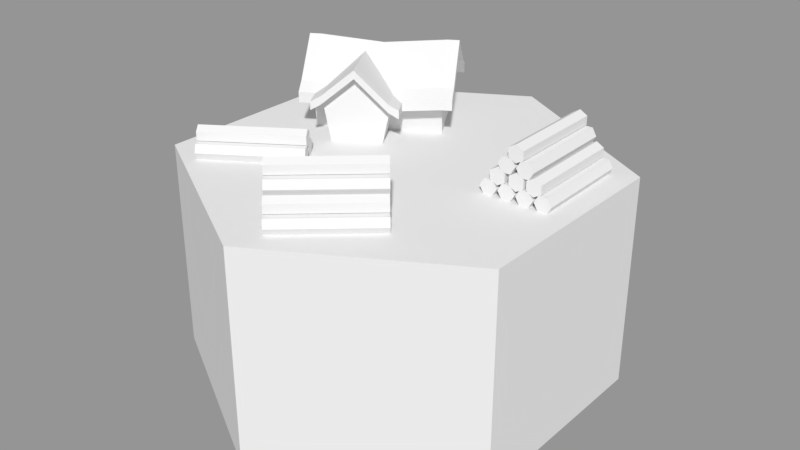 # Source: woodcutter01.blend  (saved by Blender 2.79.0; exported with 4.5.12 LTS)
import bpy
from mathutils import Matrix  # noqa: F401  (used for matrix-valued properties, if any)

bpy.ops.wm.read_factory_settings(use_empty=True)
scene = bpy.context.scene
scene.name = 'Scene'

# ---- collections
col_collection_1 = bpy.data.collections.new('Collection 1'); scene.collection.children.link(col_collection_1)

# ---- materials (node trees are filled in below, after node groups)
mat_top_002 = bpy.data.materials.new('Top.002')
mat_top_002.alpha_threshold = 0.0
mat_top_002.use_transparent_shadow = False
mat_top_002.roughness = 0.5
mat_base_002 = bpy.data.materials.new('Base.002')
mat_base_002.alpha_threshold = 0.0
mat_base_002.use_transparent_shadow = False
mat_base_002.roughness = 0.5
mat_walls_002 = bpy.data.materials.new('Walls.002')
mat_walls_002.alpha_threshold = 0.0
mat_walls_002.use_transparent_shadow = False
mat_walls_002.roughness = 0.5
mat_roof_001 = bpy.data.materials.new('Roof.001')
mat_roof_001.alpha_threshold = 0.0
mat_roof_001.use_transparent_shadow = False
mat_roof_001.roughness = 0.5
mat_wood_001 = bpy.data.materials.new('Wood.001')
mat_wood_001.alpha_threshold = 0.0
mat_wood_001.use_transparent_shadow = False
mat_wood_001.roughness = 0.5
mat_road_001 = bpy.data.materials.new('Road.001')
mat_road_001.alpha_threshold = 0.0
mat_road_001.use_transparent_shadow = False
mat_road_001.roughness = 0.5
mat_walls = bpy.data.materials.new('Walls')
mat_walls.alpha_threshold = 0.0
mat_walls.use_transparent_shadow = False
mat_walls.roughness = 0.5
mat_roofs = bpy.data.materials.new('Roofs')
mat_roofs.alpha_threshold = 0.0
mat_roofs.use_transparent_shadow = False
mat_roofs.roughness = 0.5
mat_top = bpy.data.materials.new('Top')
mat_top.alpha_threshold = 0.0
mat_top.use_transparent_shadow = False
mat_top.roughness = 0.5
mat_base = bpy.data.materials.new('Base')
mat_base.alpha_threshold = 0.0
mat_base.use_transparent_shadow = False
mat_base.roughness = 0.5

# ---- material node trees

# ---- meshes
me_cylinder_000 = bpy.data.meshes.new('Cylinder.000')
me_cylinder_000.from_pydata([(0.2306, -0.01731, 0.2489), (0.2267, 0.2188, 0.2489), (0.2506, -0.01698, 0.2489), (0.2467, 0.2192, 0.2489), (0.2606, -0.01681, 0.2662), (0.2567, 0.2193, 0.2662), (0.2506, -0.01698, 0.2835), (0.2467, 0.2192, 0.2835), (0.2306, -0.01731, 0.2835), (0.2267, 0.2188, 0.2835), (0.2206, -0.01747, 0.2662), (0.2167, 0.2187, 0.2662), (0.2732, -0.0166, 0.2489), (0.2693, 0.2195, 0.2489), (0.2932, -0.01627, 0.2489), (0.2893, 0.2199, 0.2489), (0.3032, -0.0161, 0.2662), (0.2993, 0.22, 0.2662), (0.2932, -0.01627, 0.2835), (0.2893, 0.2199, 0.2835), (0.2732, -0.0166, 0.2835), (0.2693, 0.2195, 0.2835), (0.2632, -0.01677, 0.2662), (0.2593, 0.2194, 0.2662), (0.2613, -0.0168, 0.2757), (0.2574, 0.2193, 0.2757), (0.2787, -0.01651, 0.2857), (0.2747, 0.2196, 0.2857), (0.2787, -0.01651, 0.3057), (0.2747, 0.2196, 0.3057), (0.2613, -0.0168, 0.3157), (0.2574, 0.2193, 0.3157), (0.244, -0.01709, 0.3057), (0.2401, 0.2191, 0.3057), (0.244, -0.01709, 0.2857), (0.2401, 0.2191, 0.2857), (0.316, -0.01731, 0.2489), (0.312, 0.2188, 0.2489), (0.336, -0.01698, 0.2489), (0.332, 0.2192, 0.2489), (0.346, -0.01681, 0.2662), (0.342, 0.2193, 0.2662), (0.336, -0.01698, 0.2835), (0.332, 0.2192, 0.2835), (0.316, -0.01731, 0.2835), (0.312, 0.2188, 0.2835), (0.306, -0.01747, 0.2662), (0.302, 0.2187, 0.2662), (0.3586, -0.0166, 0.2489), (0.3547, 0.2195, 0.2489), (0.3786, -0.01627, 0.2489), (0.3747, 0.2199, 0.2489), (0.3886, -0.0161, 0.2662), (0.3847, 0.22, 0.2662), (0.3786, -0.01627, 0.2835), (0.3747, 0.2199, 0.2835), (0.3586, -0.0166, 0.2835), (0.3547, 0.2195, 0.2835), (0.3486, -0.01677, 0.2662), (0.3447, 0.2194, 0.2662), (0.3467, -0.0168, 0.2757), (0.3428, 0.2193, 0.2757), (0.364, -0.01651, 0.2857), (0.3601, 0.2196, 0.2857), (0.364, -0.01651, 0.3057), (0.3601, 0.2196, 0.3057), (0.3467, -0.0168, 0.3157), (0.3428, 0.2193, 0.3157), (0.3294, -0.01709, 0.3057), (0.3254, 0.2191, 0.3057), (0.3294, -0.01709, 0.2857), (0.3254, 0.2191, 0.2857), (0.2716, -0.01731, 0.3078), (0.2677, 0.2188, 0.3078), (0.2916, -0.01698, 0.3078), (0.2877, 0.2192, 0.3078), (0.3016, -0.01681, 0.3251), (0.2977, 0.2193, 0.3251), (0.2916, -0.01698, 0.3424), (0.2877, 0.2192, 0.3424), (0.2716, -0.01731, 0.3424), (0.2677, 0.2188, 0.3424), (0.2616, -0.01747, 0.3251), (0.2577, 0.2187, 0.3251), (0.3142, -0.0166, 0.3078), (0.3103, 0.2195, 0.3078), (0.3342, -0.01627, 0.3078), (0.3303, 0.2199, 0.3078), (0.3442, -0.0161, 0.3251), (0.3403, 0.22, 0.3251), (0.3342, -0.01627, 0.3424), (0.3303, 0.2199, 0.3424), (0.3142, -0.0166, 0.3424), (0.3103, 0.2195, 0.3424), (0.3042, -0.01677, 0.3251), (0.3003, 0.2194, 0.3251), (0.3023, -0.0168, 0.3346), (0.2984, 0.2193, 0.3346), (0.3196, -0.01651, 0.3446), (0.3157, 0.2196, 0.3446), (0.3196, -0.01651, 0.3646), (0.3157, 0.2196, 0.3646), (0.3023, -0.0168, 0.3746), (0.2984, 0.2193, 0.3746), (0.285, -0.01709, 0.3646), (0.2811, 0.2191, 0.3646), (0.285, -0.01709, 0.3446), (0.2811, 0.2191, 0.3446), (0.3056, -0.0168, 0.2752), (0.3017, 0.2193, 0.2752), (0.3229, -0.01651, 0.2852), (0.319, 0.2196, 0.2852), (0.3229, -0.01651, 0.3052), (0.319, 0.2196, 0.3052), (0.3056, -0.0168, 0.3152), (0.3017, 0.2193, 0.3152), (0.2883, -0.01709, 0.3052), (0.2843, 0.2191, 0.3052), (0.2883, -0.01709, 0.2852), (0.2843, 0.2191, 0.2852), (-0.1396, -0.1412, 0.2502), (-0.3367, -0.2712, 0.2502), (-0.1506, -0.1245, 0.2502), (-0.3477, -0.2545, 0.2502), (-0.1561, -0.1161, 0.2676), (-0.3532, -0.2462, 0.2676), (-0.1506, -0.1245, 0.2849), (-0.3477, -0.2545, 0.2849), (-0.1396, -0.1412, 0.2849), (-0.3367, -0.2712, 0.2849), (-0.1341, -0.1495, 0.2676), (-0.3312, -0.2796, 0.2676), (-0.163, -0.1056, 0.2502), (-0.3602, -0.2357, 0.2502), (-0.1741, -0.08889, 0.2502), (-0.3712, -0.219, 0.2502), (-0.1796, -0.08054, 0.2676), (-0.3767, -0.2106, 0.2676), (-0.1741, -0.08889, 0.2849), (-0.3712, -0.219, 0.2849), (-0.163, -0.1056, 0.2849), (-0.3602, -0.2357, 0.2849), (-0.1575, -0.1139, 0.2676), (-0.3547, -0.244, 0.2676), (-0.1565, -0.1155, 0.2771), (-0.3536, -0.2456, 0.2771), (-0.166, -0.1011, 0.2871), (-0.3631, -0.2311, 0.2871), (-0.166, -0.1011, 0.3071), (-0.3631, -0.2311, 0.3071), (-0.1565, -0.1155, 0.3171), (-0.3536, -0.2456, 0.3171), (-0.1469, -0.13, 0.3071), (-0.3441, -0.2601, 0.3071), (-0.1469, -0.13, 0.2871), (-0.3441, -0.2601, 0.2871), (-0.0736, -0.3124, 0.2489), (0.1031, -0.1557, 0.2489), (-0.06034, -0.3274, 0.2489), (0.1164, -0.1707, 0.2489), (-0.0537, -0.3349, 0.2662), (0.123, -0.1782, 0.2662), (-0.06034, -0.3274, 0.2835), (0.1164, -0.1707, 0.2835), (-0.0736, -0.3124, 0.2835), (0.1031, -0.1557, 0.2835), (-0.08024, -0.3049, 0.2662), (0.09648, -0.1482, 0.2662), (-0.04532, -0.3443, 0.2489), (0.1314, -0.1876, 0.2489), (-0.03206, -0.3593, 0.2489), (0.1447, -0.2026, 0.2489), (-0.02542, -0.3668, 0.2662), (0.1513, -0.2101, 0.2662), (-0.03206, -0.3593, 0.2835), (0.1447, -0.2026, 0.2835), (-0.04532, -0.3443, 0.2835), (0.1314, -0.1876, 0.2835), (-0.05196, -0.3368, 0.2662), (0.1248, -0.1801, 0.2662), (-0.05323, -0.3354, 0.2757), (0.1235, -0.1787, 0.2757), (-0.04174, -0.3483, 0.2857), (0.135, -0.1917, 0.2857), (-0.04174, -0.3483, 0.3057), (0.135, -0.1917, 0.3057), (-0.05323, -0.3354, 0.3157), (0.1235, -0.1787, 0.3157), (-0.06472, -0.3224, 0.3057), (0.112, -0.1657, 0.3057), (-0.06472, -0.3224, 0.2857), (0.112, -0.1657, 0.2857), (-0.01805, -0.3772, 0.2489), (0.1587, -0.2205, 0.2489), (-0.004785, -0.3922, 0.2489), (0.1719, -0.2355, 0.2489), (0.001849, -0.3996, 0.2662), (0.1786, -0.243, 0.2662), (-0.004785, -0.3922, 0.2835), (0.1719, -0.2355, 0.2835), (-0.01805, -0.3772, 0.2835), (0.1587, -0.2205, 0.2835), (-0.02469, -0.3697, 0.2662), (0.152, -0.213, 0.2662), (0.01023, -0.4091, 0.2489), (0.1869, -0.2524, 0.2489), (0.02349, -0.4241, 0.2489), (0.2002, -0.2674, 0.2489), (0.03013, -0.4315, 0.2662), (0.2068, -0.2749, 0.2662), (0.02349, -0.4241, 0.2835), (0.2002, -0.2674, 0.2835), (0.01023, -0.4091, 0.2835), (0.1869, -0.2524, 0.2835), (0.003591, -0.4016, 0.2662), (0.1803, -0.2449, 0.2662), (0.002323, -0.4002, 0.2757), (0.179, -0.2435, 0.2757), (0.01381, -0.4131, 0.2857), (0.1905, -0.2565, 0.2857), (0.01381, -0.4131, 0.3057), (0.1905, -0.2565, 0.3057), (0.002323, -0.4002, 0.3157), (0.179, -0.2435, 0.3157), (-0.009168, -0.3872, 0.3057), (0.1675, -0.2305, 0.3057), (-0.009168, -0.3872, 0.2857), (0.1675, -0.2305, 0.2857), (-0.04692, -0.3435, 0.3078), (0.1298, -0.1868, 0.3078), (-0.03365, -0.3585, 0.3078), (0.1431, -0.2018, 0.3078), (-0.02702, -0.366, 0.3251), (0.1497, -0.2093, 0.3251), (-0.03365, -0.3585, 0.3424), (0.1431, -0.2018, 0.3424), (-0.04692, -0.3435, 0.3424), (0.1298, -0.1868, 0.3424), (-0.05356, -0.336, 0.3251), (0.1232, -0.1794, 0.3251), (-0.01864, -0.3754, 0.3078), (0.1581, -0.2187, 0.3078), (-0.005375, -0.3904, 0.3078), (0.1713, -0.2337, 0.3078), (0.001259, -0.3979, 0.3251), (0.178, -0.2412, 0.3251), (-0.005375, -0.3904, 0.3424), (0.1713, -0.2337, 0.3424), (-0.01864, -0.3754, 0.3424), (0.1581, -0.2187, 0.3424), (-0.02528, -0.3679, 0.3251), (0.1514, -0.2113, 0.3251), (-0.02655, -0.3665, 0.3346), (0.1502, -0.2098, 0.3346), (-0.01506, -0.3795, 0.3446), (0.1617, -0.2228, 0.3446), (-0.01506, -0.3795, 0.3646), (0.1617, -0.2228, 0.3646), (-0.02655, -0.3665, 0.3746), (0.1502, -0.2098, 0.3746), (-0.03804, -0.3535, 0.3646), (0.1387, -0.1969, 0.3646), (-0.03804, -0.3535, 0.3446), (0.1387, -0.1969, 0.3446), (-0.02443, -0.369, 0.2752), (0.1523, -0.2123, 0.2752), (-0.01294, -0.3819, 0.2852), (0.1638, -0.2253, 0.2852), (-0.01294, -0.3819, 0.3052), (0.1638, -0.2253, 0.3052), (-0.02443, -0.369, 0.3152), (0.1523, -0.2123, 0.3152), (-0.03592, -0.356, 0.3052), (0.1408, -0.1993, 0.3052), (-0.03592, -0.356, 0.2852), (0.1408, -0.1993, 0.2852), (-0.1854, -0.0139, 0.25), (-0.1996, -0.02287, 0.3426), (-0.08871, 0.04711, 0.25), (-0.0745, 0.05608, 0.3311), (-0.137, 0.0166, 0.25), (-0.137, 0.0166, 0.4044), (-0.1996, -0.02287, 0.3619), (-0.0745, 0.05608, 0.3504), (-0.137, 0.0166, 0.4236), (-0.2185, -0.03483, 0.3299), (-0.05555, 0.06804, 0.3184), (-0.2185, -0.03483, 0.3491), (-0.05555, 0.06804, 0.3376), (-0.1233, -0.005088, 0.4044), (-0.1859, -0.04456, 0.3426), (-0.06081, 0.03439, 0.3311), (-0.1233, -0.005088, 0.4236), (-0.1859, -0.04456, 0.3619), (-0.06081, 0.03439, 0.3504), (-0.04186, 0.04635, 0.3376), (-0.04186, 0.04635, 0.3184), (-0.2048, -0.05652, 0.3299), (-0.2048, -0.05652, 0.3491), (-0.2624, 0.1081, 0.25), (-0.2766, 0.09916, 0.3426), (-0.1657, 0.1691, 0.25), (-0.1515, 0.1781, 0.3311), (-0.2141, 0.1386, 0.25), (-0.2766, 0.09916, 0.3529), (-0.1515, 0.1781, 0.3413), (-0.2141, 0.1386, 0.4146), (-0.2955, 0.0872, 0.3208), (-0.1326, 0.1901, 0.3093), (-0.2955, 0.0872, 0.3401), (-0.1326, 0.1901, 0.3286), (-0.137, 0.0166, 0.25), (-0.2624, 0.1081, 0.25), (-0.1657, 0.1691, 0.25), (-0.2141, 0.1386, 0.25), (-0.02569, 0.1783, 0.25), (-0.0144, 0.1594, 0.3399), (-0.2719, 0.03147, 0.25), (-0.2606, 0.01254, 0.3399), (-0.1025, 0.3071, 0.25), (-0.1138, 0.3261, 0.3399), (-0.3487, 0.1603, 0.25), (-0.36, 0.1792, 0.3399), (-0.3103, 0.09589, 0.25), (-0.3103, 0.09589, 0.4182), (-0.06411, 0.2427, 0.25), (-0.06411, 0.2427, 0.4182), (-0.0144, 0.1594, 0.3643), (-0.2606, 0.01254, 0.3643), (-0.3103, 0.09589, 0.4427), (-0.36, 0.1792, 0.3643), (-0.1138, 0.3261, 0.3643), (-0.06411, 0.2427, 0.4427), (0.0006666, 0.1341, 0.3237), (-0.2455, -0.01272, 0.3237), (-0.3751, 0.2045, 0.3237), (-0.1289, 0.3513, 0.3237), (-0.3751, 0.2045, 0.3481), (0.0006666, 0.1341, 0.3481), (-0.2455, -0.01272, 0.3481), (-0.1289, 0.3513, 0.3481), (-0.3332, 0.08223, 0.4182), (-0.3829, 0.1656, 0.3399), (-0.04121, 0.2564, 0.4182), (0.008501, 0.173, 0.3399), (-0.2835, -0.00112, 0.3399), (-0.09092, 0.3397, 0.3399), (-0.3829, 0.1656, 0.3643), (-0.3332, 0.08223, 0.4427), (-0.04121, 0.2564, 0.4427), (0.008501, 0.173, 0.3643), (-0.2835, -0.00112, 0.3643), (-0.09092, 0.3397, 0.3643), (-0.398, 0.1908, 0.3237), (-0.398, 0.1908, 0.3481), (-0.106, 0.365, 0.3481), (-0.106, 0.365, 0.3237), (-0.2684, -0.02638, 0.3237), (-0.2684, -0.02638, 0.3481), (0.02357, 0.1478, 0.3237), (0.02357, 0.1478, 0.3481), (-0.1488, 0.1049, 0.25), (-0.1375, 0.08595, 0.3399), (-0.2256, 0.2337, 0.25), (-0.2369, 0.2526, 0.3399), (-0.1872, 0.1693, 0.25), (-0.1375, 0.08595, 0.3518), (-0.2369, 0.2526, 0.3518), (-0.1872, 0.1693, 0.4301), (-0.1224, 0.06068, 0.3111), (-0.252, 0.2779, 0.3111), (-0.1224, 0.06068, 0.3356), (-0.252, 0.2779, 0.3356), (-0.07057, 0.09183, 0.3166), (-0.07047, 0.09167, 0.3166), (-0.0811, 0.1085, 0.3346), (-0.07047, 0.09167, 0.3359), (-0.09885, 0.09465, 0.3311), (-0.09274, 0.07839, 0.3142), (-0.08972, 0.08019, 0.3311), (-0.09499, 0.1113, 0.3399), (-0.07701, 0.08777, 0.3402), (-0.0982, 0.09361, 0.3476), (-0.1316, 0.1151, 0.25), (-0.1557, 0.1166, 0.3805), (-0.112, 0.1011, 0.3544), (-0.1807, 0.08583, 0.25), (-0.1536, 0.1046, 0.25), (-0.2018, 0.07328, 0.25), (-0.2298, 0.05655, 0.25), (-0.2071, 0.1016, 0.25), (-0.2087, 0.1301, 0.4152), (-0.2133, 0.00648, 0.3204), (-0.2293, 0.03118, 0.3611), (-0.2295, 0.02461, 0.3584), (-0.2321, 0.02955, 0.3399), (-0.2168, 0.004413, 0.3426), (-0.2367, 0.0268, 0.3399), (-0.236, -0.007018, 0.3471), (-0.236, -0.007069, 0.3471), (-0.2536, 0.02074, 0.3258), (-0.236, -0.007069, 0.3278), (-0.2397, -0.001342, 0.3274), (-0.2517, 0.01781, 0.3399), (-0.2018, 0.07328, 0.25), (-0.1316, 0.1151, 0.25), (-0.1559, 0.1168, 0.25), (5.588e-09, 0.5, -0.25), (5.588e-09, 0.5, 0.25), (0.433, 0.25, -0.25), (0.433, 0.25, 0.25), (0.433, -0.25, -0.25), (0.433, -0.25, 0.25), (-5.029e-08, -0.5, -0.25), (-5.029e-08, -0.5, 0.25), (-0.433, -0.25, -0.25), (-0.433, -0.25, 0.25), (-0.433, 0.25, -0.25), (-0.433, 0.25, 0.25)], [(361, 383), (313, 361), (312, 389), (388, 314), (386, 311)], [(0, 1, 3, 2), (2, 3, 5, 4), (4, 5, 7, 6), (6, 7, 9, 8), (3, 1, 11, 9, 7, 5), (8, 9, 11, 10), (10, 11, 1, 0), (0, 2, 4, 6, 8, 10), (12, 13, 15, 14), (14, 15, 17, 16), (16, 17, 19, 18), (18, 19, 21, 20), (15, 13, 23, 21, 19, 17), (20, 21, 23, 22), (22, 23, 13, 12), (12, 14, 16, 18, 20, 22), (24, 25, 27, 26), (26, 27, 29, 28), (28, 29, 31, 30), (30, 31, 33, 32), (27, 25, 35, 33, 31, 29), (32, 33, 35, 34), (34, 35, 25, 24), (24, 26, 28, 30, 32, 34), (36, 37, 39, 38), (38, 39, 41, 40), (40, 41, 43, 42), (42, 43, 45, 44), (39, 37, 47, 45, 43, 41), (44, 45, 47, 46), (46, 47, 37, 36), (36, 38, 40, 42, 44, 46), (48, 49, 51, 50), (50, 51, 53, 52), (52, 53, 55, 54), (54, 55, 57, 56), (51, 49, 59, 57, 55, 53), (56, 57, 59, 58), (58, 59, 49, 48), (48, 50, 52, 54, 56, 58), (60, 61, 63, 62), (62, 63, 65, 64), (64, 65, 67, 66), (66, 67, 69, 68), (63, 61, 71, 69, 67, 65), (68, 69, 71, 70), (70, 71, 61, 60), (60, 62, 64, 66, 68, 70), (72, 73, 75, 74), (74, 75, 77, 76), (76, 77, 79, 78), (78, 79, 81, 80), (75, 73, 83, 81, 79, 77), (80, 81, 83, 82), (82, 83, 73, 72), (72, 74, 76, 78, 80, 82), (84, 85, 87, 86), (86, 87, 89, 88), (88, 89, 91, 90), (90, 91, 93, 92), (87, 85, 95, 93, 91, 89), (92, 93, 95, 94), (94, 95, 85, 84), (84, 86, 88, 90, 92, 94), (96, 97, 99, 98), (98, 99, 101, 100), (100, 101, 103, 102), (102, 103, 105, 104), (99, 97, 107, 105, 103, 101), (104, 105, 107, 106), (106, 107, 97, 96), (96, 98, 100, 102, 104, 106), (108, 109, 111, 110), (110, 111, 113, 112), (112, 113, 115, 114), (114, 115, 117, 116), (111, 109, 119, 117, 115, 113), (116, 117, 119, 118), (118, 119, 109, 108), (108, 110, 112, 114, 116, 118), (120, 121, 123, 122), (122, 123, 125, 124), (124, 125, 127, 126), (126, 127, 129, 128), (123, 121, 131, 129, 127, 125), (128, 129, 131, 130), (130, 131, 121, 120), (120, 122, 124, 126, 128, 130), (132, 133, 135, 134), (134, 135, 137, 136), (136, 137, 139, 138), (138, 139, 141, 140), (135, 133, 143, 141, 139, 137), (140, 141, 143, 142), (142, 143, 133, 132), (132, 134, 136, 138, 140, 142), (144, 145, 147, 146), (146, 147, 149, 148), (148, 149, 151, 150), (150, 151, 153, 152), (147, 145, 155, 153, 151, 149), (152, 153, 155, 154), (154, 155, 145, 144), (144, 146, 148, 150, 152, 154), (156, 157, 159, 158), (158, 159, 161, 160), (160, 161, 163, 162), (162, 163, 165, 164), (159, 157, 167, 165, 163, 161), (164, 165, 167, 166), (166, 167, 157, 156), (156, 158, 160, 162, 164, 166), (168, 169, 171, 170), (170, 171, 173, 172), (172, 173, 175, 174), (174, 175, 177, 176), (171, 169, 179, 177, 175, 173), (176, 177, 179, 178), (178, 179, 169, 168), (168, 170, 172, 174, 176, 178), (180, 181, 183, 182), (182, 183, 185, 184), (184, 185, 187, 186), (186, 187, 189, 188), (183, 181, 191, 189, 187, 185), (188, 189, 191, 190), (190, 191, 181, 180), (180, 182, 184, 186, 188, 190), (192, 193, 195, 194), (194, 195, 197, 196), (196, 197, 199, 198), (198, 199, 201, 200), (195, 193, 203, 201, 199, 197), (200, 201, 203, 202), (202, 203, 193, 192), (192, 194, 196, 198, 200, 202), (204, 205, 207, 206), (206, 207, 209, 208), (208, 209, 211, 210), (210, 211, 213, 212), (207, 205, 215, 213, 211, 209), (212, 213, 215, 214), (214, 215, 205, 204), (204, 206, 208, 210, 212, 214), (216, 217, 219, 218), (218, 219, 221, 220), (220, 221, 223, 222), (222, 223, 225, 224), (219, 217, 227, 225, 223, 221), (224, 225, 227, 226), (226, 227, 217, 216), (216, 218, 220, 222, 224, 226), (228, 229, 231, 230), (230, 231, 233, 232), (232, 233, 235, 234), (234, 235, 237, 236), (231, 229, 239, 237, 235, 233), (236, 237, 239, 238), (238, 239, 229, 228), (228, 230, 232, 234, 236, 238), (240, 241, 243, 242), (242, 243, 245, 244), (244, 245, 247, 246), (246, 247, 249, 248), (243, 241, 251, 249, 247, 245), (248, 249, 251, 250), (250, 251, 241, 240), (240, 242, 244, 246, 248, 250), (252, 253, 255, 254), (254, 255, 257, 256), (256, 257, 259, 258), (258, 259, 261, 260), (255, 253, 263, 261, 259, 257), (260, 261, 263, 262), (262, 263, 253, 252), (252, 254, 256, 258, 260, 262), (264, 265, 267, 266), (266, 267, 269, 268), (268, 269, 271, 270), (270, 271, 273, 272), (267, 265, 275, 273, 271, 269), (272, 273, 275, 274), (274, 275, 265, 264), (264, 266, 268, 270, 272, 274), (301, 302, 279, 278), (280, 281, 277, 276), (303, 301, 278, 280), (286, 288, 295, 296), (300, 277, 285, 307), (299, 303, 280, 276), (278, 279, 281, 280), (306, 304, 282, 284), (305, 306, 284, 283), (288, 283, 294, 295), (307, 285, 287, 309), (305, 283, 288, 310), (285, 277, 290, 297), (289, 291, 294, 292), (290, 289, 292, 293), (290, 293, 298, 297), (294, 291, 296, 295), (281, 279, 291, 289), (284, 282, 293, 292), (282, 287, 298, 293), (287, 285, 297, 298), (283, 284, 292, 294), (277, 281, 289, 290), (279, 286, 296, 291), (282, 304, 309, 287), (286, 308, 310, 288), (279, 302, 308, 286), (276, 277, 300, 299), (361, 362, 395, 389, 388, 386), (323, 324, 322, 321), (363, 364, 320, 319), (325, 326, 316, 315), (365, 363, 319, 325), (336, 340, 355, 356), (362, 380, 375, 373, 377, 378, 369), (361, 406, 365, 325, 315, 405), (319, 320, 326, 325), (317, 318, 324, 323), (368, 384, 385, 327, 332), (367, 368, 332, 331), (340, 331, 352, 355), (364, 322, 335, 370), (329, 330, 347, 348), (318, 334, 357, 345), (370, 335, 337, 372), (369, 378, 379, 374, 376, 381, 371), (367, 331, 340, 372), (324, 318, 345, 341), (366, 393, 394, 398, 371), (322, 324, 341, 342), (333, 316, 344, 359), (337, 335, 353, 354), (343, 346, 352, 349), (341, 345, 351, 348), (344, 343, 349, 350), (342, 341, 348, 347), (344, 350, 360, 359), (351, 345, 357, 358), (352, 346, 356, 355), (342, 347, 354, 353), (326, 320, 346, 343), (330, 337, 354, 347), (332, 327, 350, 349), (334, 339, 358, 357), (327, 338, 360, 350), (328, 329, 348, 351), (338, 333, 359, 360), (339, 328, 351, 358), (331, 332, 349, 352), (335, 322, 342, 353), (316, 326, 343, 344), (320, 336, 356, 346), (327, 385, 382, 381, 338), (330, 367, 372, 337), (334, 392, 396, 401, 399, 398, 339), (336, 370, 372, 340), (320, 364, 370, 336), (330, 329, 368, 367), (329, 328, 393, 391, 384, 368), (317, 323, 365, 314, 404, 389), (318, 403, 402, 397, 395, 392, 334), (323, 321, 363, 365), (321, 322, 364, 363), (315, 316, 380, 362, 361, 405), (384, 391, 393, 366), (398, 394, 393, 328, 339), (361, 386, 388, 389, 404), (389, 395, 397, 400, 403, 318, 317), (403, 400, 397), (381, 382, 385, 366, 371), (402, 403, 400), (398, 399, 401, 396, 392, 369, 371), (392, 395, 362, 369), (397, 402, 403), (404, 314, 365, 406, 361), (385, 384, 366), (381, 376, 374, 379, 378, 333, 338), (378, 377, 373, 375, 380, 316, 333), (400, 397, 402), (407, 408, 410, 409), (409, 410, 412, 411), (411, 412, 414, 413), (413, 414, 416, 415), (410, 408, 418, 416, 414, 412), (415, 416, 418, 417), (417, 418, 408, 407), (407, 409, 411, 413, 415, 417)])
me_cylinder_000.polygons.foreach_set('material_index', [4, 4, 4, 4, 4, 4, 4, 4, 4, 4, 4, 4, 4, 4, 4, 4, 4, 4, 4, 4, 4, 4, 4, 4, 4, 4, 4, 4, 4, 4, 4, 4, 4, 4, 4, 4, 4, 4, 4, 4, 4, 4, 4, 4, 4, 4, 4, 4, 4, 4, 4, 4, 4, 4, 4, 4, 4, 4, 4, 4, 4, 4, 4, 4, 4, 4, 4, 4, 4, 4, 4, 4, 4, 4, 4, 4, 4, 4, 4, 4, 4, 4, 4, 4, 4, 4, 4, 4, 4, 4, 4, 4, 4, 4, 4, 4, 4, 4, 4, 4, 4, 4, 4, 4, 4, 4, 4, 4, 4, 4, 4, 4, 4, 4, 4, 4, 4, 4, 4, 4, 4, 4, 4, 4, 4, 4, 4, 4, 4, 4, 4, 4, 4, 4, 4, 4, 4, 4, 4, 4, 4, 4, 4, 4, 4, 4, 4, 4, 4, 4, 4, 4, 4, 4, 4, 4, 4, 4, 4, 4, 4, 4, 4, 4, 4, 4, 4, 4, 4, 4, 4, 4, 4, 4, 4, 4, 4, 4, 4, 4, 4, 4, 4, 4, 6, 6, 7, 7, 7, 7, 6, 7, 7, 7, 7, 7, 7, 7, 7, 7, 7, 7, 7, 7, 7, 7, 7, 7, 7, 7, 7, 6, 7, 6, 6, 6, 7, 7, 7, 7, 6, 6, 7, 7, 7, 7, 7, 7, 7, 7, 7, 7, 7, 7, 7, 7, 7, 7, 7, 7, 7, 7, 7, 7, 7, 7, 7, 7, 7, 7, 7, 7, 7, 7, 7, 7, 7, 7, 7, 7, 7, 7, 7, 7, 7, 7, 6, 6, 7, 7, 7, 6, 7, 7, 7, 7, 7, 7, 7, 7, 7, 7, 7, 9, 9, 9, 9, 8, 9, 9, 9])
me_cylinder_000.materials.append(mat_top_002)
me_cylinder_000.materials.append(mat_base_002)
me_cylinder_000.materials.append(mat_walls_002)
me_cylinder_000.materials.append(mat_roof_001)
me_cylinder_000.materials.append(mat_wood_001)
me_cylinder_000.materials.append(mat_road_001)
me_cylinder_000.materials.append(mat_walls)
me_cylinder_000.materials.append(mat_roofs)
me_cylinder_000.materials.append(mat_top)
me_cylinder_000.materials.append(mat_base)
me_cylinder_000.use_remesh_preserve_volume = False
me_cylinder_000.use_remesh_preserve_attributes = False
me_cylinder_000.use_mirror_vertex_groups = False
me_cylinder_000.update()

# ---- objects
ob_tile = bpy.data.objects.new('Tile', me_cylinder_000)

# ---- transforms, parenting, visibility, modifiers, constraints
ob_tile.location = (0.0, 0.0, -0.25)
ob_tile.lineart.crease_threshold = 0.0

# ---- collection membership
col_collection_1.objects.link(ob_tile)

# ---- scene / render settings (as saved in the file)
scene.frame_start = 1; scene.frame_end = 250; scene.frame_set(1)
scene.render.engine = 'BLENDER_EEVEE_NEXT'
scene.render.resolution_percentage = 50
scene.render.dither_intensity = 0.0
scene.cycles.use_denoising = False
scene.cycles.samples = 128
scene.cycles.sampling_pattern = 'TABULATED_SOBOL'
scene.cycles.use_adaptive_sampling = False
scene.cycles.use_light_tree = False
scene.cycles.blur_glossy = 0.0
scene.cycles.sample_clamp_indirect = 0.0
scene.view_settings.view_transform = 'Standard'
bpy.context.view_layer.update()

# ---- added for rendering (the .blend has no active camera and no usable light): camera, sun + grey world if the file has none
cam_auto = bpy.data.cameras.new('AutoCamera')
cam_auto.lens = 50.0
cam_auto.sensor_width = 36.0
cam_auto.clip_end = 1000.0
ob_auto_camera = bpy.data.objects.new('AutoCamera', cam_auto)
scene.collection.objects.link(ob_auto_camera)
ob_auto_camera.location = (1.38159, -1.65791, 0.951609)
ob_auto_camera.rotation_euler = (1.09748, -7.21219e-08, 0.694738)
scene.camera = ob_auto_camera
light_auto_sun = bpy.data.lights.new('AutoSun', 'SUN')
light_auto_sun.energy = 3.0
light_auto_sun.angle = 0.0523599
ob_auto_sun = bpy.data.objects.new('AutoSun', light_auto_sun)
scene.collection.objects.link(ob_auto_sun)
ob_auto_sun.rotation_euler = (0.872665, 0.174533, 0.523599)
if scene.world is None:
    world_auto = bpy.data.worlds.new('AutoWorld')
    world_auto.color = (0.3, 0.3, 0.3)
    scene.world = world_auto
bpy.context.view_layer.update()
